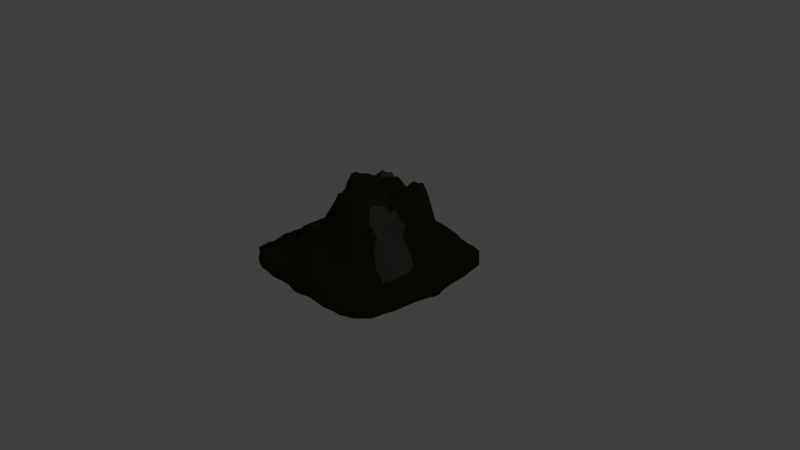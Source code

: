 # Source: mountain_2.blend  (saved by Blender 2.78.0; exported with 4.5.12 LTS)
import bpy
from mathutils import Matrix  # noqa: F401  (used for matrix-valued properties, if any)

bpy.ops.wm.read_factory_settings(use_empty=True)
scene = bpy.context.scene
scene.name = 'Scene'

# ---- collections
col_collection_1 = bpy.data.collections.new('Collection 1'); scene.collection.children.link(col_collection_1)

# ---- materials (node trees are filled in below, after node groups)
mat_grass = bpy.data.materials.new('grass')
mat_grass.alpha_threshold = 0.0
mat_grass.use_transparent_shadow = False
mat_grass.diffuse_color = (0.02236, 0.03106, 0.007867, 1.0)
mat_grass.specular_color = (0.08564, 0.1679, 0.02677)
mat_grass.roughness = 0.5
mat_grass.line_color = (0.0, 0.0, 0.0, 1.0)
mat_dirt = bpy.data.materials.new('dirt')
mat_dirt.alpha_threshold = 0.0
mat_dirt.use_transparent_shadow = False
mat_dirt.diffuse_color = (0.07273, 0.07324, 0.06469, 1.0)
mat_dirt.specular_color = (1.0, 0.5496, 0.6357)
mat_dirt.roughness = 0.5
mat_dirt.specular_intensity = 0.1096

# ---- material node trees

# ---- world
world_world = bpy.data.worlds.new('World'); scene.world = world_world
world_world.color = (0.05088, 0.05088, 0.05088)
world_world.use_sun_shadow = False
world_world.sun_shadow_jitter_overblur = 0.0
world_world.cycles.sampling_method = 'MANUAL'

# ---- cameras
cam_camera = bpy.data.cameras.new('Camera')
cam_camera.clip_end = 100.0
cam_camera.lens = 35.0
cam_camera.sensor_width = 32.0
cam_camera.sensor_height = 18.0
cam_camera.ortho_scale = 7.314
cam_camera.dof.focus_distance = 0.0
cam_camera.dof.aperture_fstop = 128.0

# ---- lights
light_lamp = bpy.data.lights.new('Lamp', 'POINT')
light_lamp.transmission_factor = 0.0
light_lamp.cutoff_distance = 30.0
light_lamp.energy = 100.0
light_lamp.shadow_buffer_clip_start = 1.001
light_lamp.shadow_soft_size = 0.1
light_lamp.shadow_maximum_resolution = 0.006
light_lamp.use_absolute_resolution = True

# ---- meshes
me_cube = bpy.data.meshes.new('Cube')
me_cube.from_pydata([(-1.0, -1.0, 0.0), (-1.128, -0.92, 0.0), (-1.139, -0.84, 0.0), (-1.159, -0.76, 0.0), (-1.134, -0.68, 0.0), (-1.154, -0.6, 0.0), (-1.184, -0.52, 0.0), (-1.207, -0.44, 0.0), (-1.189, -0.36, 0.0), (-1.195, -0.28, 0.0), (-1.183, -0.2, 0.0), (-1.22, -0.12, 0.0), (-1.224, -0.04, 0.0), (-1.224, 0.04, 0.0), (-1.22, 0.12, 0.0), (-1.183, 0.2168, 0.0), (-1.195, 0.28, -0.03456), (-1.189, 0.36, 0.0), (-1.207, 0.44, 0.0), (-1.184, 0.52, 0.0), (-1.154, 0.6, 0.0), (-1.134, 0.68, 0.0), (-1.159, 0.76, 0.0), (-1.139, 0.84, 0.0), (-1.128, 0.92, 0.0), (-1.0, 1.0, 0.0), (-0.92, -1.072, 0.0), (-0.92, -0.92, 0.0), (-0.92, -0.84, 0.0), (-0.92, -0.76, 0.0), (-0.92, -0.68, 0.001649), (-0.92, -0.6, 0.01032), (-0.92, -0.52, 0.01839), (-0.92, -0.44, 0.02612), (-0.92, -0.36, 0.03452), (-0.92, -0.28, 0.09458), (-0.92, -0.2, 0.158), (-0.92, -0.12, 0.1698), (-0.92, -0.04, 0.1791), (-0.92, 0.04, 0.1909), (-0.92, 0.08707, 0.1821), (-0.9316, 0.159, 0.1122), (-0.92, 0.28, 0.09283), (-0.92, 0.36, -0.006533), (-0.9791, 0.44, 0.02784), (-0.9905, 0.52, 0.02032), (-0.92, 0.6, 0.01295), (-0.92, 0.68, 0.00276), (-0.9478, 0.7495, -0.004346), (-0.956, 0.84, 0.0), (-0.92, 0.92, 0.0), (-0.92, 1.091, 0.0), (-0.84, -1.105, 0.0), (-0.84, -0.92, 0.0), (-0.84, -0.84, 3.739e-06), (-0.84, -0.76, 0.00672), (-0.84, -0.68, 0.02422), (-0.84, -0.6, 0.05347), (-0.84, -0.52, 0.07986), (-0.84, -0.44, 0.1113), (-0.84, -0.36, 0.1179), (-0.84, -0.28, 0.1298), (-0.84, -0.2, 0.1495), (-0.84, -0.12, 0.1808), (-0.84, -0.04, 0.2308), (-0.84, 0.04, 0.2532), (-0.84, 0.08333, 0.2333), (-0.84, 0.2, 0.1746), (-0.84, 0.28, 0.1738), (-0.84, 0.36, 0.1715), (-0.84, 0.44, 0.148), (-0.84, 0.52, 0.127), (-0.84, 0.6, 0.119), (-0.84, 0.68, 0.06464), (-0.84, 0.76, 0.0194), (-0.8618, 0.84, 0.05287), (-0.84, 0.92, 0.0), (-0.84, 1.115, 0.0), (-0.76, -1.138, 0.0), (-0.76, -0.92, 0.0), (-0.76, -0.84, 0.005923), (-0.76, -0.76, 0.02519), (-0.7432, -0.6884, 0.1169), (-0.76, -0.6, 0.08523), (-0.7813, -0.52, 0.1262), (-0.7322, -0.44, 0.1491), (-0.7377, -0.36, 0.1904), (-0.7877, -0.28, 0.2078), (-0.7272, -0.2, 0.2228), (-0.7815, -0.12, 0.2674), (-0.7315, -0.04, 0.3238), (-0.7433, 0.04, 0.3849), (-0.8445, 0.1231, 0.4051), (-0.76, 0.2, 0.4259), (-0.76, 0.28, 0.4224), (-0.76, 0.36, 0.3469), (-0.76, 0.44, 0.3158), (-0.76, 0.52, 0.29), (-0.76, 0.6, 0.2479), (-0.76, 0.68, 0.1731), (-0.76, 0.76, 0.08372), (-0.76, 0.84, 0.0231), (-0.76, 0.92, 0.0), (-0.76, 1.136, 0.0), (-0.68, -1.138, 0.0), (-0.68, -0.92, 0.00104), (-0.68, -0.84, 0.02067), (-0.6884, -0.7432, 0.116), (-0.6884, -0.6884, 0.1311), (-0.68, -0.6, 0.1084), (-0.7046, -0.5919, 0.1604), (-0.68, -0.44, 0.1694), (-0.68, -0.36, 0.2446), (-0.68, -0.28, 0.3085), (-0.68, -0.2, 0.2849), (-0.68, -0.12, 0.3417), (-0.68, -0.04, 0.4674), (-0.6967, 0.05318, 0.5289), (-0.7093, 0.12, 0.5078), (-0.68, 0.2, 0.4537), (-0.68, 0.28, 0.498), (-0.68, 0.36, 0.5805), (-0.6562, 0.44, 0.5279), (-0.7139, 0.52, 0.4935), (-0.7214, 0.6, 0.4265), (-0.68, 0.68, 0.3214), (-0.6824, 0.76, 0.1575), (-0.7206, 0.84, 0.06149), (-0.68, 0.92, 0.004257), (-0.68, 1.137, 0.0), (-0.6, -1.146, 0.0), (-0.6, -0.92, 0.006065), (-0.6, -0.84, 0.0407), (-0.6, -0.76, 0.09216), (-0.6, -0.68, 0.1249), (-0.6, -0.6, 0.1619), (-0.5705, -0.5642, 0.1929), (-0.6, -0.44, 0.2174), (-0.6, -0.36, 0.2489), (-0.6, -0.28, 0.3171), (-0.6, -0.2, 0.421), (-0.6, -0.12, 0.4955), (-0.6, -0.04, 0.5408), (-0.6, 0.04, 0.6405), (-0.6, 0.12, 0.5431), (-0.6, 0.2477, 0.5905), (-0.6, 0.28, 0.6285), (-0.6, 0.36, 0.6538), (-0.6, 0.44, 0.6787), (-0.6, 0.52, 0.7175), (-0.6, 0.6, 0.6034), (-0.6, 0.68, 0.4107), (-0.6, 0.76, 0.2246), (-0.6, 0.84, 0.09096), (-0.6, 0.92, 0.01759), (-0.6, 1.156, 0.0), (-0.52, -1.162, 0.0), (-0.52, -0.92, 0.01399), (-0.52, -0.84, 0.06534), (-0.52, -0.76, 0.1392), (-0.52, -0.68, 0.2045), (-0.52, -0.6, 0.2472), (-0.4757, -0.52, 0.2657), (-0.4969, -0.44, 0.2654), (-0.52, -0.36, 0.326), (-0.52, -0.28, 0.3821), (-0.52, -0.2, 0.439), (-0.52, -0.12, 0.4945), (-0.52, -0.04, 0.5279), (-0.52, 0.04, 0.6276), (-0.52, 0.12, 0.7147), (-0.52, 0.2, 0.7366), (-0.52, 0.28, 0.7904), (-0.52, 0.36, 0.698), (-0.52, 0.44, 0.6746), (-0.52, 0.52, 0.688), (-0.52, 0.6, 0.6203), (-0.52, 0.68, 0.4042), (-0.52, 0.76, 0.2394), (-0.52, 0.84, 0.103), (-0.315, 0.9968, 0.2154), (-0.52, 1.171, 0.0), (-0.44, -1.162, 0.0), (-0.44, -0.92, 0.02917), (-0.44, -0.84, 0.1091), (-0.44, -0.76, 0.1993), (-0.44, -0.68, 0.3068), (-0.44, -0.6, 0.3204), (-0.44, -0.52, 0.3473), (-0.4539, -0.44, 0.3941), (-0.4014, -0.36, 0.4405), (-0.4507, -0.28, 0.4659), (-0.4118, -0.2, 0.4715), (-0.4159, -0.12, 0.6432), (-0.44, -0.04, 0.6699), (-0.44, 0.04, 0.7749), (-0.44, 0.12, 0.779), (-0.44, 0.2, 0.7044), (-0.44, 0.28, 0.7234), (-0.44, 0.36, 0.5797), (-0.44, 0.44, 0.5951), (-0.44, 0.52, 0.6511), (-0.44, 0.6, 0.5334), (-0.44, 0.68, 0.3624), (-0.44, 0.76, 0.197), (-0.44, 0.84, 0.1101), (-0.2666, 1.002, 0.2103), (-0.44, 1.21, 0.0), (-0.36, -1.152, 0.0), (-0.192, -0.9691, 0.175), (-0.36, -0.84, 0.1393), (-0.36, -0.76, 0.2551), (-0.36, -0.68, 0.4046), (-0.36, -0.6, 0.4226), (-0.36, -0.52, 0.3953), (-0.36, -0.44, 0.4331), (-0.36, -0.36, 0.4464), (-0.36, -0.28, 0.4461), (-0.36, -0.2, 0.4482), (-0.36, -0.12, 0.624), (-0.36, -0.04, 0.8972), (-0.36, 0.04, 1.0), (-0.36, 0.12, 1.0), (-0.36, 0.2, 0.8225), (-0.36, 0.28, 0.7409), (-0.36, 0.36, 0.6906), (-0.36, 0.44, 0.6339), (-0.36, 0.52, 0.6245), (-0.36, 0.6, 0.5147), (-0.36, 0.68, 0.3251), (-0.36, 0.76, 0.2043), (-0.2353, 0.84, 0.2495), (-0.2182, 1.007, 0.2051), (-0.36, 1.24, 0.0), (-0.28, -1.149, 0.0), (-0.14, -0.9691, 0.1817), (-0.28, -0.84, 0.1909), (-0.28, -0.76, 0.3453), (-0.28, -0.68, 0.4825), (-0.28, -0.6, 0.5088), (-0.28, -0.52, 0.4685), (-0.28, -0.44, 0.4437), (-0.28, -0.36, 0.5481), (-0.28, -0.28, 0.5186), (-0.28, -0.2, 0.522), (-0.28, -0.12, 0.7652), (-0.28, -0.04, 1.0), (-0.28, 0.04, 1.0), (-0.28, 0.12, 1.0), (-0.28, 0.2, 0.9823), (-0.28, 0.28, 0.7953), (-0.28, 0.36, 0.707), (-0.28, 0.44, 0.719), (-0.28, 0.52, 0.6569), (-0.28, 0.6, 0.5148), (-0.28, 0.68, 0.3832), (-0.28, 0.76, 0.2421), (-0.1909, 0.84, 0.2679), (-0.1692, 1.012, 0.2044), (-0.28, 1.226, 0.0), (-0.2, -1.148, 0.0), (-0.08799, -0.9691, 0.192), (-0.1121, -0.84, 0.3372), (-0.2, -0.76, 0.4122), (-0.2, -0.68, 0.5039), (-0.2, -0.6, 0.5677), (-0.2, -0.52, 0.6201), (-0.2, -0.44, 0.6892), (-0.2, -0.36, 0.7751), (-0.2, -0.28, 0.8549), (-0.2, -0.2, 0.7481), (-0.2, -0.12, 0.8786), (-0.2, -0.04, 1.0), (-0.2, 0.04, 1.0), (-0.2, 0.12, 1.0), (-0.2, 0.2, 0.9974), (-0.2, 0.28, 0.9412), (-0.175, 0.36, 0.9866), (-0.226, 0.44, 0.9716), (-0.2544, 0.52, 0.7755), (-0.2, 0.6, 0.5853), (-0.2, 0.68, 0.4025), (-0.2, 0.76, 0.2427), (-0.1465, 0.84, 0.2616), (-0.1215, 1.018, 0.1947), (-0.2, 1.192, 0.0), (-0.12, -1.166, 0.0), (-0.03599, -0.9691, 0.1931), (-0.06141, -0.84, 0.3443), (-0.12, -0.76, 0.4331), (-0.12, -0.68, 0.5286), (-0.12, -0.6, 0.5953), (-0.12, -0.52, 0.6486), (-0.12, -0.44, 0.8272), (-0.12, -0.36, 0.9063), (-0.12, -0.28, 0.9549), (-0.12, -0.2, 0.9782), (-0.12, -0.12, 0.92), (-0.12, -0.04, 0.9075), (-0.12, 0.04, 0.9777), (-0.12, 0.12, 1.0), (-0.12, 0.2, 1.0), (-0.08291, 0.28, 1.0), (-0.09421, 0.3447, 1.012), (-0.12, 0.44, 0.9718), (-0.1495, 0.52, 0.6864), (-0.12, 0.6, 0.6014), (-0.12, 0.68, 0.4201), (-0.12, 0.76, 0.3764), (-0.1022, 0.84, 0.2607), (-0.07339, 1.023, 0.1874), (-0.12, 1.252, 0.0), (-0.04, -1.186, 0.0), (0.016, -0.9691, 0.1906), (-0.0107, -0.84, 0.3474), (-0.04, -0.76, 0.4374), (-0.04, -0.68, 0.561), (-0.04, -0.6, 0.6667), (-0.04, -0.52, 0.8696), (-0.04, -0.44, 0.9764), (-0.04, -0.36, 0.9631), (-0.04, -0.28, 0.9519), (-0.04, -0.2, 1.0), (-0.04, -0.12, 1.0), (-0.04, -0.04, 0.9323), (-0.04, 0.04, 0.9496), (-0.04, 0.12, 0.9822), (-0.04, 0.2, 1.0), (-0.006424, 0.2391, 0.9929), (-0.04, 0.36, 1.0), (-0.04, 0.44, 1.0), (-0.04, 0.52, 0.7531), (-0.04, 0.7085, 0.5838), (-0.04, 0.68, 0.3902), (-0.04, 0.76, 0.3434), (-0.05782, 0.84, 0.2457), (-0.02566, 1.028, 0.1776), (-0.04, 1.283, 0.0), (0.04, -1.186, 0.0), (0.068, -0.9691, 0.1833), (0.04, -0.84, 0.3209), (0.04, -0.76, 0.396), (0.04, -0.68, 0.5333), (0.04, -0.6, 0.6602), (0.04, -0.52, 0.8339), (0.04, -0.44, 0.8917), (0.04, -0.36, 0.9607), (0.04, -0.28, 1.0), (0.04, -0.2, 1.0), (0.04, -0.12, 1.0), (0.04, -0.04, 1.0), (0.04, 0.04, 0.986), (0.04, 0.12, 0.8768), (0.04, 0.2, 0.8994), (0.04, 0.3026, 1.0), (0.07675, 0.36, 1.0), (0.04, 0.44, 0.9051), (0.04, 0.52, 0.7632), (0.04, 0.6927, 0.5588), (0.04, 0.68, 0.3972), (0.04, 0.76, 0.3231), (-0.01345, 0.84, 0.2442), (0.02211, 1.034, 0.168), (0.04, 1.283, 0.0), (0.12, -1.166, 0.0), (0.12, -0.9691, 0.1801), (0.0907, -0.84, 0.3115), (0.12, -0.76, 0.382), (0.12, -0.68, 0.5754), (0.12, -0.6, 0.6845), (0.12, -0.52, 0.8844), (0.12, -0.44, 0.8877), (0.12, -0.36, 1.0), (0.12, -0.28, 1.0), (0.12, -0.2, 1.027), (0.12, -0.12, 1.027), (0.12, -0.04, 1.0), (0.12, 0.04, 0.9188), (0.12, 0.12, 0.7454), (0.12, 0.2, 0.7334), (0.12, 0.28, 0.9951), (0.12, 0.4001, 1.0), (0.12, 0.44, 0.9346), (0.12, 0.52, 0.8303), (0.09695, 0.6667, 0.4365), (0.12, 0.68, 0.3754), (0.12, 0.76, 0.3117), (0.03091, 0.84, 0.2407), (0.07522, 1.038, 0.1963), (0.12, 1.252, 0.0), (0.2, -1.148, 0.0), (0.172, -0.9691, 0.18), (0.1414, -0.84, 0.2938), (0.2, -0.76, 0.3289), (0.2, -0.68, 0.5141), (0.2, -0.6, 0.6659), (0.2, -0.52, 0.7724), (0.2, -0.44, 0.9366), (0.2, -0.36, 1.0), (0.2, -0.28, 1.027), (0.2, -0.2, 1.027), (0.2, -0.12, 1.027), (0.2, -0.04, 0.9729), (0.2, 0.04, 0.9245), (0.2, 0.12, 0.6917), (0.2, 0.2, 0.7847), (0.2, 0.28, 0.9155), (0.2, 0.36, 1.0), (0.2, 0.44, 0.8978), (0.2492, 0.52, 0.8126), (0.2, 0.6, 0.4956), (0.2, 0.68, 0.3762), (0.2, 0.76, 0.2059), (0.07527, 0.84, 0.2394), (0.1233, 1.043, 0.1891), (0.2, 1.192, 0.0), (0.28, -1.149, 0.0), (0.224, -0.9691, 0.1774), (0.1921, -0.84, 0.3002), (0.28, -0.76, 0.404), (0.28, -0.68, 0.4937), (0.28, -0.6, 0.6919), (0.28, -0.52, 0.7849), (0.28, -0.44, 0.8563), (0.28, -0.36, 1.0), (0.28, -0.28, 1.0), (0.28, -0.2, 1.0), (0.28, -0.12, 1.0), (0.28, -0.04, 0.9359), (0.28, 0.04, 0.888), (0.28, 0.12, 0.8385), (0.28, 0.2, 0.8207), (0.28, 0.28, 0.8733), (0.28, 0.36, 0.8572), (0.28, 0.44, 0.8352), (0.28, 0.52, 0.7306), (0.28, 0.6, 0.6393), (0.28, 0.68, 0.4373), (0.28, 0.76, 0.2158), (0.28, 0.84, 0.08468), (0.1713, 1.049, 0.1812), (0.28, 1.226, 0.0), (0.36, -1.152, 0.0), (0.276, -0.9691, 0.1756), (0.36, -0.84, 0.1977), (0.36, -0.76, 0.4084), (0.36, -0.68, 0.5167), (0.36, -0.6, 0.674), (0.36, -0.52, 0.8126), (0.36, -0.44, 0.866), (0.36, -0.36, 1.0), (0.36, -0.28, 1.0), (0.36, -0.2, 1.0), (0.36, -0.12, 0.9865), (0.36, -0.04, 0.9074), (0.36, 0.04, 0.8532), (0.36, 0.12, 0.8654), (0.36, 0.2, 0.8762), (0.36, 0.28, 0.9426), (0.36, 0.36, 0.9834), (0.36, 0.44, 1.0), (0.36, 0.52, 0.7625), (0.36, 0.6, 0.635), (0.36, 0.68, 0.3938), (0.36, 0.76, 0.1851), (0.36, 0.84, 0.06526), (0.2193, 1.054, 0.1728), (0.36, 1.24, 0.0), (0.44, -1.162, 0.0), (0.328, -0.9691, 0.1705), (0.44, -0.84, 0.148), (0.44, -0.76, 0.3512), (0.44, -0.68, 0.5354), (0.44, -0.6, 0.5504), (0.44, -0.52, 0.6628), (0.4854, -0.4166, 0.8327), (0.44, -0.36, 0.9112), (0.44, -0.28, 0.9276), (0.44, -0.2, 0.8805), (0.44, -0.12, 0.872), (0.44, -0.04, 0.7299), (0.44, 0.04, 0.7772), (0.44, 0.12, 0.8354), (0.44, 0.2, 0.9208), (0.44, 0.28, 1.0), (0.44, 0.36, 1.0), (0.44, 0.44, 1.0), (0.44, 0.52, 0.9833), (0.44, 0.6, 0.7097), (0.44, 0.68, 0.4219), (0.44, 0.76, 0.1706), (0.44, 0.84, 0.06807), (0.2679, 1.059, 0.1692), (0.44, 1.21, 0.0), (0.52, -1.162, 0.0), (0.38, -0.9691, 0.1615), (0.52, -0.84, 0.1348), (0.52, -0.76, 0.2939), (0.52, -0.68, 0.4539), (0.52, -0.6, 0.554), (0.52, -0.52, 0.6487), (0.52, -0.44, 0.7156), (0.52, -0.36, 0.6821), (0.52, -0.28, 0.6975), (0.52, -0.2, 0.5933), (0.52, -0.12, 0.6059), (0.52, -0.04, 0.614), (0.52, 0.04, 0.6792), (0.52, 0.12, 0.7993), (0.52, 0.2, 0.9488), (0.52, 0.28, 0.9837), (0.52, 0.36, 1.0), (0.52, 0.44, 1.0), (0.52, 0.52, 0.8803), (0.52, 0.6, 0.6505), (0.52, 0.68, 0.3716), (0.52, 0.76, 0.1992), (0.52, 0.84, 0.07439), (0.3105, 1.066, 0.1234), (0.52, 1.171, 0.0), (0.6, -1.146, 0.0), (0.432, -0.9691, 0.1543), (0.6, -0.84, 0.09304), (0.6, -0.76, 0.2307), (0.6, -0.68, 0.3629), (0.6, -0.6, 0.562), (0.6, -0.52, 0.6866), (0.6, -0.4795, 0.7762), (0.6, -0.36, 0.7564), (0.6, -0.28, 0.5872), (0.6, -0.2, 0.511), (0.6, -0.12, 0.4701), (0.6446, -0.04, 0.5034), (0.6498, 0.04, 0.6339), (0.6, 0.12, 0.7765), (0.6, 0.2, 0.8282), (0.6, 0.28, 0.7638), (0.6, 0.36, 0.8942), (0.6, 0.44, 0.861), (0.6, 0.52, 0.6707), (0.6, 0.6, 0.4746), (0.6, 0.68, 0.2922), (0.6, 0.76, 0.1767), (0.6, 0.84, 0.0692), (0.6, 0.92, 0.008722), (0.6, 1.156, 0.0), (0.68, -1.138, 0.0), (0.68, -0.92, 0.002683), (0.68, -0.84, 0.05096), (0.68, -0.76, 0.1471), (0.68, -0.68, 0.302), (0.68, -0.6, 0.465), (0.68, -0.52, 0.5145), (0.68, -0.4665, 0.65), (0.68, -0.36, 0.533), (0.68, -0.28, 0.5278), (0.68, -0.2, 0.4521), (0.68, -0.12, 0.4493), (0.7326, -0.04, 0.4316), (0.68, 0.04, 0.5253), (0.68, 0.12, 0.6643), (0.68, 0.2, 0.7177), (0.68, 0.28, 0.6963), (0.68, 0.36, 0.6835), (0.68, 0.44, 0.5609), (0.68, 0.52, 0.3711), (0.68, 0.6, 0.2632), (0.68, 0.68, 0.2116), (0.68, 0.76, 0.1141), (0.68, 0.84, 0.04676), (0.68, 0.92, 0.002149), (0.68, 1.137, 0.0), (0.76, -1.138, 0.0), (0.76, -0.92, 0.0), (0.76, -0.84, 0.018), (0.76, -0.76, 0.08631), (0.76, -0.68, 0.1964), (0.76, -0.6, 0.2624), (0.76, -0.5557, 0.2959), (0.76, -0.44, 0.3563), (0.76, -0.36, 0.3726), (0.76, -0.28, 0.3842), (0.76, -0.2, 0.2973), (0.76, -0.12, 0.3426), (0.76, -0.04, 0.4079), (0.76, 0.04, 0.4773), (0.76, 0.12, 0.4984), (0.76, 0.2, 0.4723), (0.76, 0.28, 0.4304), (0.76, 0.36, 0.3918), (0.76, 0.44, 0.3568), (0.76, 0.52, 0.2624), (0.76, 0.6, 0.1861), (0.76, 0.68, 0.1353), (0.76, 0.76, 0.06844), (0.76, 0.84, 0.01644), (0.76, 0.92, 0.0), (0.76, 1.136, 0.0), (0.84, -1.105, 0.0), (0.84, -0.92, 0.0), (0.84, -0.84, 1.434e-05), (0.84, -0.76, 0.02665), (0.84, -0.68, 0.07395), (0.84, -0.6, 0.1026), (0.84, -0.52, 0.1245), (0.9149, -0.44, 0.1588), (0.9417, -0.36, 0.1874), (0.9417, -0.28, 0.197), (0.9417, -0.2, 0.1811), (0.9149, -0.12, 0.2062), (0.84, -0.04, 0.2377), (0.84, 0.04, 0.2828), (0.84, 0.12, 0.2558), (0.84, 0.2, 0.263), (0.84, 0.28, 0.2407), (0.84, 0.36, 0.1935), (0.84, 0.44, 0.1661), (0.84, 0.52, 0.1294), (0.84, 0.6, 0.08684), (0.84, 0.68, 0.05457), (0.84, 0.76, 0.01736), (0.84, 0.84, 9.554e-06), (0.84, 0.92, 0.0), (0.84, 1.115, 0.0), (0.92, -1.072, 0.0), (0.92, -0.92, 0.0), (0.92, -0.84, 0.0), (0.92, -0.76, 0.0), (0.92, -0.68, 0.004307), (0.92, -0.6, 0.02149), (0.92, -0.52, 0.03417), (0.9847, -0.3072, 0.1254), (0.9847, -0.2463, 0.1316), (0.9847, -0.1854, 0.1395), (0.9847, -0.1245, 0.1377), (0.9847, -0.06362, 0.1399), (0.9847, -0.002714, 0.143), (0.9847, 0.05819, 0.1497), (0.9847, 0.1191, 0.1538), (0.9847, 0.18, 0.155), (0.9847, 0.2409, 0.1451), (0.92, 0.36, 0.04943), (0.92, 0.44, 0.04147), (0.92, 0.52, 0.02843), (0.92, 0.6, 0.01554), (0.92, 0.68, 0.002748), (0.92, 0.76, 0.0), (0.92, 0.84, 0.0), (0.92, 0.92, 0.0), (0.92, 1.091, 0.0), (1.0, -1.0, 0.0), (1.072, -0.92, 0.0), (1.089, -0.84, 0.0), (1.098, -0.76, 0.0), (1.119, -0.68, 0.0), (1.14, -0.6, 0.0), (1.144, -0.52, 0.0), (1.15, -0.44, 0.0), (1.158, -0.36, 0.0), (1.165, -0.28, 0.0), (1.182, -0.2, 0.0), (1.199, -0.12, 0.0), (1.232, -0.04, 0.0), (1.232, 0.04, 0.0), (1.199, 0.12, 0.0), (1.182, 0.2, 0.0), (1.165, 0.28, 0.0), (1.158, 0.36, 0.0), (1.15, 0.44, 0.0), (1.144, 0.52, 0.0), (1.14, 0.6, 0.0), (1.119, 0.68, 0.0), (1.098, 0.76, 0.0), (1.089, 0.84, 0.0), (1.072, 0.92, 0.0), (1.0, 1.0, 0.0), (-1.0, -1.0, -0.08264), (-1.128, -0.92, -0.08264), (-1.139, -0.84, -0.08264), (-1.159, -0.76, -0.08264), (-1.134, -0.68, -0.08264), (-1.154, -0.6, -0.08264), (-1.184, -0.52, -0.08264), (-1.207, -0.44, -0.08264), (-1.189, -0.36, -0.08264), (-1.195, -0.28, -0.08264), (-1.183, -0.2, -0.08264), (-1.22, -0.12, -0.08264), (-1.224, -0.04, -0.08264), (-1.224, 0.04, -0.08264), (-1.22, 0.12, -0.08264), (-1.183, 0.2, -0.08264), (-1.195, 0.28, -0.08264), (-1.189, 0.36, -0.08264), (-1.207, 0.44, -0.08264), (-1.184, 0.52, -0.08264), (-1.154, 0.6, -0.08264), (-1.134, 0.68, -0.08264), (-1.159, 0.76, -0.08264), (-1.139, 0.84, -0.08264), (-1.128, 0.92, -0.08264), (-1.0, 1.0, -0.08264), (-0.92, -1.072, -0.08264), (-0.92, 1.091, -0.08264), (-0.84, -1.105, -0.08264), (-0.84, 1.115, -0.08264), (-0.76, -1.138, -0.08264), (-0.76, 1.136, -0.08264), (-0.68, -1.138, -0.08264), (-0.68, 1.137, -0.08264), (-0.6, -1.146, -0.08264), (-0.6, 1.156, -0.08264), (-0.52, -1.162, -0.08264), (-0.52, 1.171, -0.08264), (-0.44, -1.162, -0.08264), (-0.44, 1.21, -0.08264), (-0.36, -1.152, -0.08264), (-0.36, 1.24, -0.08264), (-0.28, -1.149, -0.08264), (-0.28, 1.226, -0.08264), (-0.2, -1.148, -0.08264), (-0.2, 1.192, -0.08264), (-0.12, -1.166, -0.08264), (-0.12, 1.252, -0.08264), (-0.04, -1.186, -0.08264), (-0.04, 1.283, -0.08264), (0.04, -1.186, -0.08264), (0.04, 1.283, -0.08264), (0.12, -1.166, -0.08264), (0.12, 1.252, -0.08264), (0.2, -1.148, -0.08264), (0.2, 1.192, -0.08264), (0.28, -1.149, -0.08264), (0.28, 1.226, -0.08264), (0.36, -1.152, -0.08264), (0.36, 1.24, -0.08264), (0.44, -1.162, -0.08264), (0.44, 1.21, -0.08264), (0.52, -1.162, -0.08264), (0.52, 1.171, -0.08264), (0.6, -1.146, -0.08264), (0.6, 1.156, -0.08264), (0.68, -1.138, -0.08264), (0.68, 1.137, -0.08264), (0.76, -1.138, -0.08264), (0.76, 1.136, -0.08264), (0.84, -1.105, -0.08264), (0.84, 1.115, -0.08264), (0.92, -1.072, -0.08264), (0.92, 1.091, -0.08264), (1.0, -1.0, -0.08264), (1.072, -0.92, -0.08264), (1.089, -0.84, -0.08264), (1.098, -0.76, -0.08264), (1.119, -0.68, -0.08264), (1.14, -0.6, -0.08264), (1.144, -0.52, -0.08264), (1.15, -0.44, -0.08264), (1.158, -0.36, -0.08264), (1.165, -0.28, -0.08264), (1.182, -0.2, -0.08264), (1.199, -0.12, -0.08264), (1.232, -0.04, -0.08264), (1.232, 0.04, -0.08264), (1.199, 0.12, -0.08264), (1.182, 0.2, -0.08264), (1.165, 0.28, -0.08264), (1.158, 0.36, -0.08264), (1.15, 0.44, -0.08264), (1.144, 0.52, -0.08264), (1.14, 0.6, -0.08264), (1.119, 0.68, -0.08264), (1.098, 0.76, -0.08264), (1.089, 0.84, -0.08264), (1.072, 0.92, -0.08264), (1.0, 1.0, -0.08264)], [], [(1, 0, 26, 27), (2, 1, 27, 28), (3, 2, 28, 29), (4, 3, 29, 30), (5, 4, 30, 31), (6, 5, 31, 32), (7, 6, 32, 33), (8, 7, 33, 34), (9, 8, 34, 35), (10, 9, 35, 36), (11, 10, 36, 37), (12, 11, 37, 38), (13, 12, 38, 39), (14, 13, 39, 40), (15, 14, 40, 41), (16, 15, 41, 42), (17, 16, 42, 43), (18, 17, 43, 44), (19, 18, 44, 45), (20, 19, 45, 46), (21, 20, 46, 47), (22, 21, 47, 48), (23, 22, 48, 49), (24, 23, 49, 50), (25, 24, 50, 51), (27, 26, 52, 53), (28, 27, 53, 54), (29, 28, 54, 55), (30, 29, 55, 56), (31, 30, 56, 57), (32, 31, 57, 58), (33, 32, 58, 59), (34, 33, 59, 60), (35, 34, 60, 61), (36, 35, 61, 62), (37, 36, 62, 63), (38, 37, 63, 64), (39, 38, 64, 65), (40, 39, 65, 66), (41, 40, 66, 67), (42, 41, 67, 68), (43, 42, 68, 69), (44, 43, 69, 70), (45, 44, 70, 71), (46, 45, 71, 72), (47, 46, 72, 73), (48, 47, 73, 74), (49, 48, 74, 75), (50, 49, 75, 76), (51, 50, 76, 77), (53, 52, 78, 79), (54, 53, 79, 80), (55, 54, 80, 81), (56, 55, 81, 82), (57, 56, 82, 83), (58, 57, 83, 84), (59, 58, 84, 85), (60, 59, 85, 86), (61, 60, 86, 87), (62, 61, 87, 88), (63, 62, 88, 89), (64, 63, 89, 90), (65, 64, 90, 91), (66, 65, 91, 92), (67, 66, 92, 93), (68, 67, 93, 94), (69, 68, 94, 95), (70, 69, 95, 96), (71, 70, 96, 97), (72, 71, 97, 98), (73, 72, 98, 99), (74, 73, 99, 100), (75, 74, 100, 101), (76, 75, 101, 102), (77, 76, 102, 103), (79, 78, 104, 105), (80, 79, 105, 106), (81, 80, 106, 107), (82, 81, 107, 108), (83, 82, 108, 109), (84, 83, 109, 110), (85, 84, 110, 111), (86, 85, 111, 112), (87, 86, 112, 113), (88, 87, 113, 114), (89, 88, 114, 115), (90, 89, 115, 116), (91, 90, 116, 117), (92, 91, 117, 118), (93, 92, 118, 119), (94, 93, 119, 120), (95, 94, 120, 121), (96, 95, 121, 122), (97, 96, 122, 123), (98, 97, 123, 124), (99, 98, 124, 125), (100, 99, 125, 126), (101, 100, 126, 127), (102, 101, 127, 128), (103, 102, 128, 129), (105, 104, 130, 131), (106, 105, 131, 132), (107, 106, 132, 133), (108, 107, 133, 134), (109, 108, 134, 135), (110, 109, 135, 136), (111, 110, 136, 137), (112, 111, 137, 138), (113, 112, 138, 139), (114, 113, 139, 140), (115, 114, 140, 141), (116, 115, 141, 142), (117, 116, 142, 143), (118, 117, 143, 144), (119, 118, 144, 145), (120, 119, 145, 146), (121, 120, 146, 147), (122, 121, 147, 148), (123, 122, 148, 149), (124, 123, 149, 150), (125, 124, 150, 151), (126, 125, 151, 152), (127, 126, 152, 153), (128, 127, 153, 154), (129, 128, 154, 155), (131, 130, 156, 157), (132, 131, 157, 158), (133, 132, 158, 159), (134, 133, 159, 160), (135, 134, 160, 161), (136, 135, 161, 162), (137, 136, 162, 163), (138, 137, 163, 164), (139, 138, 164, 165), (140, 139, 165, 166), (141, 140, 166, 167), (142, 141, 167, 168), (143, 142, 168, 169), (144, 143, 169, 170), (145, 144, 170, 171), (146, 145, 171, 172), (147, 146, 172, 173), (148, 147, 173, 174), (149, 148, 174, 175), (150, 149, 175, 176), (151, 150, 176, 177), (152, 151, 177, 178), (153, 152, 178, 179), (154, 153, 179, 180), (155, 154, 180, 181), (157, 156, 182, 183), (158, 157, 183, 184), (159, 158, 184, 185), (160, 159, 185, 186), (161, 160, 186, 187), (162, 161, 187, 188), (163, 162, 188, 189), (164, 163, 189, 190), (165, 164, 190, 191), (166, 165, 191, 192), (167, 166, 192, 193), (168, 167, 193, 194), (169, 168, 194, 195), (170, 169, 195, 196), (171, 170, 196, 197), (172, 171, 197, 198), (173, 172, 198, 199), (174, 173, 199, 200), (175, 174, 200, 201), (176, 175, 201, 202), (177, 176, 202, 203), (178, 177, 203, 204), (179, 178, 204, 205), (180, 179, 205, 206), (181, 180, 206, 207), (183, 182, 208, 209), (184, 183, 209, 210), (185, 184, 210, 211), (186, 185, 211, 212), (187, 186, 212, 213), (188, 187, 213, 214), (189, 188, 214, 215), (190, 189, 215, 216), (191, 190, 216, 217), (192, 191, 217, 218), (193, 192, 218, 219), (194, 193, 219, 220), (195, 194, 220, 221), (196, 195, 221, 222), (197, 196, 222, 223), (198, 197, 223, 224), (199, 198, 224, 225), (200, 199, 225, 226), (201, 200, 226, 227), (202, 201, 227, 228), (203, 202, 228, 229), (204, 203, 229, 230), (205, 204, 230, 231), (206, 205, 231, 232), (207, 206, 232, 233), (209, 208, 234, 235), (210, 209, 235, 236), (211, 210, 236, 237), (212, 211, 237, 238), (213, 212, 238, 239), (214, 213, 239, 240), (215, 214, 240, 241), (216, 215, 241, 242), (217, 216, 242, 243), (218, 217, 243, 244), (219, 218, 244, 245), (220, 219, 245, 246), (221, 220, 246, 247), (222, 221, 247, 248), (223, 222, 248, 249), (224, 223, 249, 250), (225, 224, 250, 251), (226, 225, 251, 252), (227, 226, 252, 253), (228, 227, 253, 254), (229, 228, 254, 255), (230, 229, 255, 256), (231, 230, 256, 257), (232, 231, 257, 258), (233, 232, 258, 259), (235, 234, 260, 261), (236, 235, 261, 262), (237, 236, 262, 263), (238, 237, 263, 264), (239, 238, 264, 265), (240, 239, 265, 266), (241, 240, 266, 267), (242, 241, 267, 268), (243, 242, 268, 269), (244, 243, 269, 270), (245, 244, 270, 271), (246, 245, 271, 272), (247, 246, 272, 273), (248, 247, 273, 274), (249, 248, 274, 275), (250, 249, 275, 276), (251, 250, 276, 277), (252, 251, 277, 278), (253, 252, 278, 279), (254, 253, 279, 280), (255, 254, 280, 281), (256, 255, 281, 282), (257, 256, 282, 283), (258, 257, 283, 284), (259, 258, 284, 285), (261, 260, 286, 287), (262, 261, 287, 288), (263, 262, 288, 289), (264, 263, 289, 290), (265, 264, 290, 291), (266, 265, 291, 292), (267, 266, 292, 293), (268, 267, 293, 294), (269, 268, 294, 295), (270, 269, 295, 296), (271, 270, 296, 297), (272, 271, 297, 298), (273, 272, 298, 299), (274, 273, 299, 300), (275, 274, 300, 301), (276, 275, 301, 302), (277, 276, 302, 303), (278, 277, 303, 304), (279, 278, 304, 305), (280, 279, 305, 306), (281, 280, 306, 307), (282, 281, 307, 308), (283, 282, 308, 309), (284, 283, 309, 310), (285, 284, 310, 311), (287, 286, 312, 313), (288, 287, 313, 314), (289, 288, 314, 315), (290, 289, 315, 316), (291, 290, 316, 317), (292, 291, 317, 318), (293, 292, 318, 319), (294, 293, 319, 320), (295, 294, 320, 321), (296, 295, 321, 322), (297, 296, 322, 323), (298, 297, 323, 324), (299, 298, 324, 325), (300, 299, 325, 326), (301, 300, 326, 327), (302, 301, 327, 328), (303, 302, 328, 329), (304, 303, 329, 330), (305, 304, 330, 331), (306, 305, 331, 332), (307, 306, 332, 333), (308, 307, 333, 334), (309, 308, 334, 335), (310, 309, 335, 336), (311, 310, 336, 337), (313, 312, 338, 339), (314, 313, 339, 340), (315, 314, 340, 341), (316, 315, 341, 342), (317, 316, 342, 343), (318, 317, 343, 344), (319, 318, 344, 345), (320, 319, 345, 346), (321, 320, 346, 347), (322, 321, 347, 348), (323, 322, 348, 349), (324, 323, 349, 350), (325, 324, 350, 351), (326, 325, 351, 352), (327, 326, 352, 353), (328, 327, 353, 354), (329, 328, 354, 355), (330, 329, 355, 356), (331, 330, 356, 357), (332, 331, 357, 358), (333, 332, 358, 359), (334, 333, 359, 360), (335, 334, 360, 361), (336, 335, 361, 362), (337, 336, 362, 363), (339, 338, 364, 365), (340, 339, 365, 366), (341, 340, 366, 367), (342, 341, 367, 368), (343, 342, 368, 369), (344, 343, 369, 370), (345, 344, 370, 371), (346, 345, 371, 372), (347, 346, 372, 373), (348, 347, 373, 374), (349, 348, 374, 375), (350, 349, 375, 376), (351, 350, 376, 377), (352, 351, 377, 378), (353, 352, 378, 379), (354, 353, 379, 380), (355, 354, 380, 381), (356, 355, 381, 382), (357, 356, 382, 383), (358, 357, 383, 384), (359, 358, 384, 385), (360, 359, 385, 386), (361, 360, 386, 387), (362, 361, 387, 388), (363, 362, 388, 389), (365, 364, 390, 391), (366, 365, 391, 392), (367, 366, 392, 393), (368, 367, 393, 394), (369, 368, 394, 395), (370, 369, 395, 396), (371, 370, 396, 397), (372, 371, 397, 398), (373, 372, 398, 399), (374, 373, 399, 400), (375, 374, 400, 401), (376, 375, 401, 402), (377, 376, 402, 403), (378, 377, 403, 404), (379, 378, 404, 405), (380, 379, 405, 406), (381, 380, 406, 407), (382, 381, 407, 408), (383, 382, 408, 409), (384, 383, 409, 410), (385, 384, 410, 411), (386, 385, 411, 412), (387, 386, 412, 413), (388, 387, 413, 414), (389, 388, 414, 415), (391, 390, 416, 417), (392, 391, 417, 418), (393, 392, 418, 419), (394, 393, 419, 420), (395, 394, 420, 421), (396, 395, 421, 422), (397, 396, 422, 423), (398, 397, 423, 424), (399, 398, 424, 425), (400, 399, 425, 426), (401, 400, 426, 427), (402, 401, 427, 428), (403, 402, 428, 429), (404, 403, 429, 430), (405, 404, 430, 431), (406, 405, 431, 432), (407, 406, 432, 433), (408, 407, 433, 434), (409, 408, 434, 435), (410, 409, 435, 436), (411, 410, 436, 437), (412, 411, 437, 438), (413, 412, 438, 439), (414, 413, 439, 440), (415, 414, 440, 441), (417, 416, 442, 443), (418, 417, 443, 444), (419, 418, 444, 445), (420, 419, 445, 446), (421, 420, 446, 447), (422, 421, 447, 448), (423, 422, 448, 449), (424, 423, 449, 450), (425, 424, 450, 451), (426, 425, 451, 452), (427, 426, 452, 453), (428, 427, 453, 454), (429, 428, 454, 455), (430, 429, 455, 456), (431, 430, 456, 457), (432, 431, 457, 458), (433, 432, 458, 459), (434, 433, 459, 460), (435, 434, 460, 461), (436, 435, 461, 462), (437, 436, 462, 463), (438, 437, 463, 464), (439, 438, 464, 465), (440, 439, 465, 466), (441, 440, 466, 467), (443, 442, 468, 469), (444, 443, 469, 470), (445, 444, 470, 471), (446, 445, 471, 472), (447, 446, 472, 473), (448, 447, 473, 474), (449, 448, 474, 475), (450, 449, 475, 476), (451, 450, 476, 477), (452, 451, 477, 478), (453, 452, 478, 479), (454, 453, 479, 480), (455, 454, 480, 481), (456, 455, 481, 482), (457, 456, 482, 483), (458, 457, 483, 484), (459, 458, 484, 485), (460, 459, 485, 486), (461, 460, 486, 487), (462, 461, 487, 488), (463, 462, 488, 489), (464, 463, 489, 490), (465, 464, 490, 491), (466, 465, 491, 492), (467, 466, 492, 493), (469, 468, 494, 495), (470, 469, 495, 496), (471, 470, 496, 497), (472, 471, 497, 498), (473, 472, 498, 499), (474, 473, 499, 500), (475, 474, 500, 501), (476, 475, 501, 502), (477, 476, 502, 503), (478, 477, 503, 504), (479, 478, 504, 505), (480, 479, 505, 506), (481, 480, 506, 507), (482, 481, 507, 508), (483, 482, 508, 509), (484, 483, 509, 510), (485, 484, 510, 511), (486, 485, 511, 512), (487, 486, 512, 513), (488, 487, 513, 514), (489, 488, 514, 515), (490, 489, 515, 516), (491, 490, 516, 517), (492, 491, 517, 518), (493, 492, 518, 519), (495, 494, 520, 521), (496, 495, 521, 522), (497, 496, 522, 523), (498, 497, 523, 524), (499, 498, 524, 525), (500, 499, 525, 526), (501, 500, 526, 527), (502, 501, 527, 528), (503, 502, 528, 529), (504, 503, 529, 530), (505, 504, 530, 531), (506, 505, 531, 532), (507, 506, 532, 533), (508, 507, 533, 534), (509, 508, 534, 535), (510, 509, 535, 536), (511, 510, 536, 537), (512, 511, 537, 538), (513, 512, 538, 539), (514, 513, 539, 540), (515, 514, 540, 541), (516, 515, 541, 542), (517, 516, 542, 543), (518, 517, 543, 544), (519, 518, 544, 545), (521, 520, 546, 547), (522, 521, 547, 548), (523, 522, 548, 549), (524, 523, 549, 550), (525, 524, 550, 551), (526, 525, 551, 552), (527, 526, 552, 553), (528, 527, 553, 554), (529, 528, 554, 555), (530, 529, 555, 556), (531, 530, 556, 557), (532, 531, 557, 558), (533, 532, 558, 559), (534, 533, 559, 560), (535, 534, 560, 561), (536, 535, 561, 562), (537, 536, 562, 563), (538, 537, 563, 564), (539, 538, 564, 565), (540, 539, 565, 566), (541, 540, 566, 567), (542, 541, 567, 568), (543, 542, 568, 569), (544, 543, 569, 570), (545, 544, 570, 571), (547, 546, 572, 573), (548, 547, 573, 574), (549, 548, 574, 575), (550, 549, 575, 576), (551, 550, 576, 577), (552, 551, 577, 578), (553, 552, 578, 579), (554, 553, 579, 580), (555, 554, 580, 581), (556, 555, 581, 582), (557, 556, 582, 583), (558, 557, 583, 584), (559, 558, 584, 585), (560, 559, 585, 586), (561, 560, 586, 587), (562, 561, 587, 588), (563, 562, 588, 589), (564, 563, 589, 590), (565, 564, 590, 591), (566, 565, 591, 592), (567, 566, 592, 593), (568, 567, 593, 594), (569, 568, 594, 595), (570, 569, 595, 596), (571, 570, 596, 597), (573, 572, 598, 599), (574, 573, 599, 600), (575, 574, 600, 601), (576, 575, 601, 602), (577, 576, 602, 603), (578, 577, 603, 604), (579, 578, 604, 605), (580, 579, 605, 606), (581, 580, 606, 607), (582, 581, 607, 608), (583, 582, 608, 609), (584, 583, 609, 610), (585, 584, 610, 611), (586, 585, 611, 612), (587, 586, 612, 613), (588, 587, 613, 614), (589, 588, 614, 615), (590, 589, 615, 616), (591, 590, 616, 617), (592, 591, 617, 618), (593, 592, 618, 619), (594, 593, 619, 620), (595, 594, 620, 621), (596, 595, 621, 622), (597, 596, 622, 623), (599, 598, 624, 625), (600, 599, 625, 626), (601, 600, 626, 627), (602, 601, 627, 628), (603, 602, 628, 629), (604, 603, 629, 630), (605, 604, 630, 631), (606, 605, 631, 632), (607, 606, 632, 633), (608, 607, 633, 634), (609, 608, 634, 635), (610, 609, 635, 636), (611, 610, 636, 637), (612, 611, 637, 638), (613, 612, 638, 639), (614, 613, 639, 640), (615, 614, 640, 641), (616, 615, 641, 642), (617, 616, 642, 643), (618, 617, 643, 644), (619, 618, 644, 645), (620, 619, 645, 646), (621, 620, 646, 647), (622, 621, 647, 648), (623, 622, 648, 649), (625, 624, 650, 651), (626, 625, 651, 652), (627, 626, 652, 653), (628, 627, 653, 654), (629, 628, 654, 655), (630, 629, 655, 656), (631, 630, 656, 657), (632, 631, 657, 658), (633, 632, 658, 659), (634, 633, 659, 660), (635, 634, 660, 661), (636, 635, 661, 662), (637, 636, 662, 663), (638, 637, 663, 664), (639, 638, 664, 665), (640, 639, 665, 666), (641, 640, 666, 667), (642, 641, 667, 668), (643, 642, 668, 669), (644, 643, 669, 670), (645, 644, 670, 671), (646, 645, 671, 672), (647, 646, 672, 673), (648, 647, 673, 674), (649, 648, 674, 675), (26, 0, 676, 702), (717, 719, 721, 723, 725, 727, 729, 731, 733, 735, 737, 739, 741, 743, 745, 747, 749, 775, 774, 773, 772, 771, 770, 769, 768, 767, 766, 765, 764, 763, 762, 761, 760, 759, 758, 757, 756, 755, 754, 753, 752, 751, 750, 748, 746, 744, 742, 740, 738, 736, 734, 732, 730, 728, 726, 724, 722, 720, 718, 716, 714, 712, 710, 708, 706, 704, 702, 676, 677, 678, 679, 680, 681, 682, 683, 684, 685, 686, 687, 688, 689, 690, 691, 692, 693, 694, 695, 696, 697, 698, 699, 700, 701, 703, 705, 707, 709, 711, 713, 715), (572, 546, 742, 744), (311, 337, 725, 723), (2, 3, 679, 678), (468, 442, 734, 736), (519, 545, 741, 739), (467, 493, 737, 735), (650, 624, 748, 750), (571, 597, 745, 743), (493, 519, 739, 737), (22, 23, 699, 698), (285, 311, 723, 721), (664, 663, 763, 764), (17, 18, 694, 693), (651, 650, 750, 751), (415, 441, 733, 731), (13, 14, 690, 689), (624, 598, 746, 748), (77, 103, 707, 705), (623, 649, 749, 747), (671, 670, 770, 771), (655, 654, 754, 755), (19, 20, 696, 695), (5, 6, 682, 681), (442, 416, 732, 734), (661, 660, 760, 761), (390, 364, 728, 730), (208, 182, 714, 716), (24, 25, 701, 700), (10, 11, 687, 686), (660, 659, 759, 760), (23, 24, 700, 699), (389, 415, 731, 729), (20, 21, 697, 696), (598, 572, 744, 746), (104, 78, 706, 708), (103, 129, 709, 707), (182, 156, 712, 714), (1, 2, 678, 677), (364, 338, 726, 728), (663, 662, 762, 763), (669, 668, 768, 769), (155, 181, 713, 711), (286, 260, 720, 722), (652, 651, 751, 752), (6, 7, 683, 682), (653, 652, 752, 753), (3, 4, 680, 679), (4, 5, 681, 680), (668, 667, 767, 768), (233, 259, 719, 717), (181, 207, 715, 713), (14, 15, 691, 690), (11, 12, 688, 687), (234, 208, 716, 718), (673, 672, 772, 773), (546, 520, 740, 742), (520, 494, 738, 740), (545, 571, 743, 741), (672, 671, 771, 772), (363, 389, 729, 727), (52, 26, 702, 704), (12, 13, 689, 688), (9, 10, 686, 685), (665, 664, 764, 765), (416, 390, 730, 732), (51, 77, 705, 703), (674, 673, 773, 774), (494, 468, 736, 738), (649, 675, 775, 749), (312, 286, 722, 724), (156, 130, 710, 712), (18, 19, 695, 694), (259, 285, 721, 719), (8, 9, 685, 684), (207, 233, 717, 715), (597, 623, 747, 745), (16, 17, 693, 692), (656, 655, 755, 756), (129, 155, 711, 709), (78, 52, 704, 706), (7, 8, 684, 683), (666, 665, 765, 766), (675, 674, 774, 775), (0, 1, 677, 676), (670, 669, 769, 770), (667, 666, 766, 767), (130, 104, 708, 710), (658, 657, 757, 758), (662, 661, 761, 762), (659, 658, 758, 759), (25, 51, 703, 701), (337, 363, 727, 725), (15, 16, 692, 691), (654, 653, 753, 754), (657, 656, 756, 757), (260, 234, 718, 720), (21, 22, 698, 697), (338, 312, 724, 726), (441, 467, 735, 733)])
me_cube.polygons.foreach_set('use_smooth', [True] * 726)
me_cube.polygons.foreach_set('material_index', [0, 0, 0, 0, 0, 0, 0, 0, 0, 0, 0, 0, 0, 0, 0, 1, 1, 0, 0, 0, 0, 0, 0, 0, 0, 0, 0, 0, 0, 0, 0, 0, 0, 0, 0, 0, 0, 0, 0, 1, 1, 1, 1, 1, 1, 1, 1, 1, 0, 0, 0, 0, 0, 0, 0, 0, 0, 0, 0, 0, 0, 0, 0, 0, 1, 1, 1, 1, 1, 1, 1, 1, 1, 0, 0, 0, 0, 0, 0, 0, 0, 1, 1, 1, 1, 1, 1, 1, 0, 0, 0, 1, 1, 1, 1, 1, 1, 1, 0, 0, 0, 0, 0, 0, 0, 0, 1, 1, 1, 1, 1, 1, 1, 1, 1, 0, 0, 0, 0, 0, 0, 0, 0, 0, 0, 0, 0, 0, 0, 0, 0, 1, 1, 1, 1, 1, 1, 1, 1, 1, 0, 0, 0, 0, 0, 0, 0, 0, 0, 0, 0, 0, 0, 0, 0, 0, 0, 1, 1, 1, 1, 1, 1, 1, 1, 0, 0, 0, 0, 0, 0, 0, 0, 0, 0, 0, 0, 0, 0, 0, 0, 0, 0, 0, 0, 0, 0, 0, 0, 0, 0, 0, 0, 0, 0, 0, 0, 0, 0, 0, 0, 0, 0, 0, 0, 0, 0, 0, 0, 0, 0, 0, 0, 0, 0, 0, 0, 0, 0, 0, 0, 0, 0, 0, 0, 0, 0, 0, 0, 0, 0, 0, 0, 0, 0, 0, 0, 0, 0, 0, 0, 0, 0, 0, 0, 0, 0, 0, 0, 0, 0, 0, 0, 0, 0, 0, 0, 0, 0, 0, 0, 0, 0, 0, 0, 0, 0, 1, 1, 0, 0, 0, 0, 0, 0, 0, 0, 0, 0, 0, 0, 0, 0, 0, 0, 0, 0, 0, 0, 0, 0, 1, 1, 1, 1, 0, 0, 0, 0, 0, 0, 0, 0, 0, 0, 0, 0, 0, 0, 0, 0, 0, 0, 0, 0, 0, 1, 1, 1, 1, 0, 0, 0, 0, 0, 0, 0, 0, 0, 0, 0, 0, 0, 0, 0, 0, 0, 0, 0, 0, 0, 0, 1, 1, 1, 0, 0, 0, 0, 0, 0, 0, 0, 0, 0, 0, 0, 0, 0, 0, 0, 0, 0, 0, 0, 0, 0, 0, 1, 1, 0, 0, 0, 0, 0, 0, 0, 0, 0, 0, 0, 0, 0, 0, 0, 0, 0, 0, 0, 0, 0, 0, 0, 0, 0, 0, 0, 0, 0, 0, 0, 0, 0, 0, 0, 0, 0, 0, 0, 0, 0, 0, 0, 0, 0, 0, 0, 0, 0, 0, 0, 0, 0, 0, 0, 0, 0, 0, 0, 0, 0, 0, 0, 0, 0, 0, 0, 0, 0, 0, 0, 0, 0, 0, 0, 0, 0, 0, 0, 0, 0, 0, 0, 0, 0, 0, 0, 1, 1, 1, 1, 1, 1, 0, 0, 0, 0, 0, 0, 0, 0, 0, 0, 0, 0, 0, 0, 0, 0, 0, 0, 0, 1, 1, 1, 1, 1, 1, 0, 0, 0, 0, 0, 0, 0, 0, 0, 0, 0, 0, 0, 0, 0, 0, 0, 0, 0, 1, 1, 1, 1, 1, 0, 0, 0, 0, 0, 0, 0, 0, 0, 0, 0, 0, 0, 0, 0, 0, 0, 0, 0, 1, 1, 1, 1, 1, 1, 0, 0, 0, 0, 0, 0, 0, 0, 0, 0, 0, 0, 0, 0, 0, 0, 0, 0, 0, 1, 1, 1, 1, 1, 1, 0, 0, 0, 0, 0, 0, 0, 0, 0, 0, 0, 0, 0, 0, 0, 0, 0, 0, 0, 0, 0, 0, 0, 0, 0, 0, 0, 0, 0, 0, 0, 0, 0, 0, 0, 0, 0, 0, 0, 0, 0, 0, 0, 0, 0, 0, 0, 0, 0, 0, 0, 0, 0, 0, 0, 0, 0, 0, 0, 0, 0, 0, 0, 0, 0, 0, 0, 0, 0, 0, 0, 0, 0, 0, 0, 0, 0, 0, 0, 0, 0, 0, 0, 0, 0, 0, 0, 0, 0, 0, 0, 0, 0, 0, 0, 0, 0, 0, 0, 0, 0, 0, 0, 0, 0, 0, 0, 0, 0, 0, 0, 0, 0, 0, 0, 0, 0, 0, 0, 0, 0, 0, 0, 0, 0, 0, 0, 0, 0, 0, 0, 0, 0, 0, 0, 0, 0, 0, 0, 0, 0, 0, 0, 0, 0, 0, 0, 0, 0, 0, 0, 0, 0, 0, 0, 0, 0, 0, 0, 0, 0, 0, 0, 0])
me_cube.materials.append(mat_grass)
me_cube.materials.append(mat_dirt)
me_cube.use_remesh_preserve_volume = False
me_cube.use_remesh_preserve_attributes = False
me_cube.use_mirror_vertex_groups = False
me_cube.update()

# ---- objects
ob_cube = bpy.data.objects.new('Cube', me_cube)
ob_lamp = bpy.data.objects.new('Lamp', light_lamp)
ob_camera = bpy.data.objects.new('Camera', cam_camera)

# ---- transforms, parenting, visibility, modifiers, constraints
ob_cube.location = (0.0, 0.0, 0.0)
ob_cube.lock_rotations_4d = False
ob_cube.empty_display_type = 'ARROWS'
ob_cube.lineart.crease_threshold = 0.0
ob_lamp.location = (4.076, 1.005, 5.904)
ob_lamp.rotation_euler = (0.6503, 0.05522, 1.866)
ob_lamp.lock_rotations_4d = False
ob_lamp.empty_display_type = 'ARROWS'
ob_lamp.color = (0.0, 0.0, 0.0, 0.0)
ob_lamp.lineart.crease_threshold = 0.0
ob_camera.location = (7.481, -6.508, 5.344)
ob_camera.rotation_euler = (1.109, 0.0, 0.8149)
ob_camera.lock_rotations_4d = False
ob_camera.empty_display_type = 'ARROWS'
ob_camera.color = (0.0, 0.0, 0.0, 0.0)
ob_camera.display_type = 'WIRE'
ob_camera.lineart.crease_threshold = 0.0

# ---- collection membership
col_collection_1.objects.link(ob_cube)
col_collection_1.objects.link(ob_lamp)
col_collection_1.objects.link(ob_camera)

# ---- scene / render settings (as saved in the file)
scene.camera = ob_camera
scene.frame_start = 1; scene.frame_end = 250; scene.frame_set(1)
scene.render.engine = 'BLENDER_EEVEE_NEXT'
scene.render.resolution_percentage = 50
scene.render.dither_intensity = 0.0
scene.cycles.use_denoising = False
scene.cycles.samples = 128
scene.cycles.sampling_pattern = 'TABULATED_SOBOL'
scene.cycles.light_sampling_threshold = 0.0
scene.cycles.use_adaptive_sampling = False
scene.cycles.use_light_tree = False
scene.cycles.blur_glossy = 0.0
scene.cycles.sample_clamp_indirect = 0.0
scene.view_settings.view_transform = 'Standard'
bpy.context.view_layer.update()
